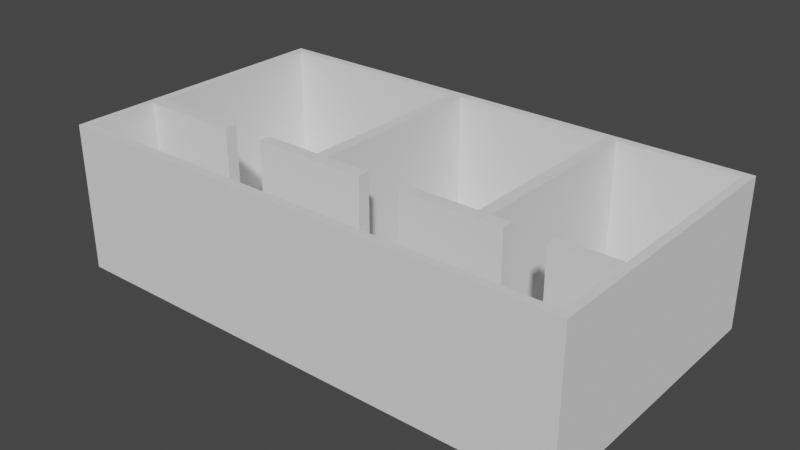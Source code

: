 # Source: apartment.blend  (saved by Blender 3.6.11; exported with 4.5.12 LTS)
import bpy
from mathutils import Matrix  # noqa: F401  (used for matrix-valued properties, if any)

bpy.ops.wm.read_factory_settings(use_empty=True)
scene = bpy.context.scene
scene.name = 'Scene'

# ---- collections
col_collection = bpy.data.collections.new('Collection'); scene.collection.children.link(col_collection)

# ---- world
world_world = bpy.data.worlds.new('World'); scene.world = world_world
world_world.use_nodes = True; world_world.node_tree.nodes.clear()
_N = world_world.node_tree.nodes; _L = world_world.node_tree.links
n0 = _N.new('ShaderNodeOutputWorld'); n0.name = 'World Output'; n0.location = (300, 300)
n1 = _N.new('ShaderNodeBackground'); n1.name = 'Background'; n1.location = (10, 300)
n1.inputs[0].default_value = (0.05088, 0.05088, 0.05088, 1.0)
_L.new(n1.outputs[0], n0.inputs[0])
n0.is_active_output = True
world_world.color = (0.05088, 0.05088, 0.05088)
world_world.use_sun_shadow = False
world_world.sun_shadow_jitter_overblur = 0.0

# ---- meshes
me_plane = bpy.data.meshes.new('Plane')
me_plane.from_pydata([(-10.36, -6.645, 0.0), (10.94, -6.645, 0.0), (-10.36, 5.149, 0.0), (10.94, 5.149, 0.0), (-10.36, 5.149, -0.3761), (-10.36, -6.645, -0.3761), (10.94, -6.645, -0.3761), (10.94, 5.149, -0.3761), (-10.02, -6.302, 0.0), (-10.02, 4.805, 0.0), (10.59, 4.805, 0.0), (10.59, -6.302, 0.0), (-10.02, -3.412, 0.0), (10.59, -3.412, 0.0), (10.59, -2.904, 0.0), (-10.02, -2.904, 0.0), (-1.694, -2.904, 0.0), (-1.2, -2.904, 0.0), (-1.694, 4.805, 0.0), (-1.2, 4.805, 0.0), (5.305, -2.904, 0.0), (5.799, -2.904, 0.0), (5.305, 4.805, 0.0), (5.799, 4.805, 0.0), (-5.861, -3.412, 0.0), (-5.861, -2.904, 0.0), (-4.073, -3.412, 0.0), (-4.073, -2.904, 0.0), (0.7039, -3.412, 0.0), (0.7039, -2.904, 0.0), (2.445, -3.412, 0.0), (2.445, -2.904, 0.0), (6.621, -3.412, 0.0), (6.621, -2.904, 0.0), (8.197, -3.412, 0.0), (8.197, -2.904, 0.0), (-10.36, 5.149, 5.675), (-10.36, -6.645, 5.675), (10.94, -6.645, 5.675), (10.94, 5.149, 5.675), (-10.02, -3.412, 5.675), (-10.02, -6.302, 5.675), (10.59, -6.302, 5.675), (-1.694, 4.805, 5.675), (-10.02, 4.805, 5.675), (10.59, -2.904, 5.675), (10.59, 4.805, 5.675), (-10.02, -2.904, 5.675), (10.59, -3.412, 5.675), (-1.694, -2.904, 5.675), (-1.2, -2.904, 5.675), (-1.2, 4.805, 5.675), (5.305, -2.904, 5.675), (5.799, -2.904, 5.675), (5.799, 4.805, 5.675), (5.305, 4.805, 5.675), (-5.861, -2.904, 5.675), (-5.861, -3.412, 5.675), (-4.073, -2.904, 5.675), (-4.073, -3.412, 5.675), (0.7039, -2.904, 5.675), (0.7039, -3.412, 5.675), (2.445, -2.904, 5.675), (2.445, -3.412, 5.675), (6.621, -2.904, 5.675), (6.621, -3.412, 5.675), (8.197, -2.904, 5.675), (8.197, -3.412, 5.675)], [], [(18, 16, 27, 25, 15, 9), (5, 6, 7, 4), (3, 2, 4, 7), (0, 1, 6, 5), (1, 3, 7, 6), (2, 0, 5, 4), (34, 13, 48, 67), (24, 25, 56, 57), (26, 28, 61, 59), (21, 23, 54, 53), (20, 31, 62, 52), (22, 20, 52, 55), (14, 35, 66, 45), (29, 28, 30, 31), (17, 19, 51, 50), (25, 24, 26, 27), (2, 3, 39, 36), (33, 32, 34, 35), (33, 21, 53, 64), (8, 12, 24, 26, 28, 30, 32, 34, 13, 11), (29, 31, 20, 22, 19, 17), (14, 35, 33, 21, 23, 10), (37, 36, 44, 47, 40, 41), (36, 39, 46, 54, 55, 51, 43, 44), (39, 38, 42, 48, 45, 46), (38, 37, 41, 42), (40, 57, 56, 47), (43, 49, 50, 51), (53, 54, 55, 52), (62, 63, 65, 64, 53, 52), (58, 59, 61, 60, 50, 49), (66, 67, 48, 45), (27, 26, 59, 58), (11, 13, 48, 42), (28, 29, 60, 61), (25, 15, 47, 56), (31, 30, 63, 62), (9, 15, 47, 44), (32, 33, 64, 65), (12, 24, 57, 40), (35, 34, 67, 66), (12, 8, 41, 40), (29, 17, 50, 60), (10, 23, 54, 46), (8, 11, 42, 41), (0, 2, 36, 37), (30, 32, 65, 63), (18, 9, 44, 43), (16, 27, 58, 49), (1, 0, 37, 38), (14, 10, 46, 45), (22, 19, 51, 55), (3, 1, 38, 39), (18, 16, 49, 43)])
_uv = me_plane.uv_layers.new(name='UVMap')
_uv.uv.foreach_set('vector', [0.5, 0.9667, 0.5, 0.7333, 0.3358, 0.7333, 0.2124, 0.7333, 0.01907, 0.7333, 0.01907, 0.9667, 0.0, 0.0, 1.0, 0.0, 1.0, 1.0, 0.0, 1.0, 1.0, 1.0, 0.0, 1.0, 0.0, 1.0, 1.0, 1.0, 0.0, 0.0, 1.0, 0.0, 1.0, 0.0, 0.0, 0.0, 1.0, 0.0, 1.0, 1.0, 1.0, 1.0, 1.0, 0.0, 0.0, 1.0, 0.0, 0.0, 0.0, 0.0, 0.0, 1.0, 0.9062, 0.5, 0.9809, 0.5, 0.9809, 0.5, 0.9062, 0.5, 0.1745, 0.5, 0.2124, 0.7333, 0.2124, 0.7333, 0.1745, 0.5, 0.2738, 0.5, 0.5391, 0.5, 0.5391, 0.5, 0.2738, 0.5, 0.8088, 0.7333, 0.0, 0.0, 0.0, 0.0, 0.8088, 0.7333, 0.0, 0.0, 0.6951, 0.7333, 0.6951, 0.7333, 0.0, 0.0, 0.8776, 0.9667, 0.0, 0.0, 0.0, 0.0, 0.8776, 0.9667, 0.9809, 0.7333, 0.9191, 0.7333, 0.9191, 0.7333, 0.9809, 0.7333, 0.615, 0.7333, 0.5391, 0.5, 0.6358, 0.5, 0.6951, 0.7333, 0.5274, 0.7333, 0.7405, 0.9667, 0.7405, 0.9667, 0.5274, 0.7333, 0.2124, 0.7333, 0.1745, 0.5, 0.2738, 0.5, 0.3358, 0.7333, 0.0, 1.0, 1.0, 1.0, 1.0, 1.0, 0.0, 1.0, 0.8466, 0.7333, 0.8187, 0.5, 0.9062, 0.5, 0.9191, 0.7333, 0.8466, 0.7333, 0.8088, 0.7333, 0.8088, 0.7333, 0.8466, 0.7333, 0.01907, 0.03335, 0.01907, 0.5, 0.1745, 0.5, 0.2738, 0.5, 0.5391, 0.5, 0.6358, 0.5, 0.8187, 0.5, 0.9062, 0.5, 0.9809, 0.5, 0.9809, 0.03335, 0.615, 0.7333, 0.6951, 0.7333, 0.0, 0.0, 0.8776, 0.9667, 0.7405, 0.9667, 0.5274, 0.7333, 0.9809, 0.7333, 0.9191, 0.7333, 0.8466, 0.7333, 0.8088, 0.7333, 0.0, 0.0, 0.9809, 0.9667, 0.0, 0.0, 0.0, 1.0, 0.01907, 0.9667, 0.01907, 0.7333, 0.01907, 0.5, 0.01907, 0.03335, 0.0, 1.0, 1.0, 1.0, 0.9809, 0.9667, 0.8897, 0.9667, 0.8776, 0.9667, 0.7405, 0.9667, 0.5, 0.9667, 0.01907, 0.9667, 1.0, 1.0, 1.0, 0.0, 0.9809, 0.03335, 0.9809, 0.5, 0.9809, 0.7333, 0.9809, 0.9667, 1.0, 0.0, 0.0, 0.0, 0.01907, 0.03335, 0.9809, 0.03335, 0.01907, 0.5, 0.1745, 0.5, 0.2124, 0.7333, 0.01907, 0.7333, 0.5, 0.9667, 0.5, 0.7333, 0.5274, 0.7333, 0.7405, 0.9667, 0.0, 0.0, 0.0, 0.0, 0.0, 0.0, 0.0, 0.0, 0.6951, 0.7333, 0.6358, 0.5, 0.8187, 0.5, 0.8466, 0.7333, 0.8088, 0.7333, 0.7861, 0.7333, 0.3358, 0.7333, 0.2738, 0.5, 0.5391, 0.5, 0.615, 0.7333, 0.5274, 0.7333, 0.5, 0.7333, 0.9191, 0.7333, 0.9062, 0.5, 0.9809, 0.5, 0.9809, 0.7333, 0.3358, 0.7333, 0.2738, 0.5, 0.2738, 0.5, 0.3358, 0.7333, 0.9809, 0.03335, 0.9809, 0.5, 0.9809, 0.5, 0.9809, 0.03335, 0.5391, 0.5, 0.615, 0.7333, 0.615, 0.7333, 0.5391, 0.5, 0.2124, 0.7333, 0.01907, 0.7333, 0.01907, 0.7333, 0.2124, 0.7333, 0.6951, 0.7333, 0.6358, 0.5, 0.6358, 0.5, 0.6951, 0.7333, 0.01907, 0.9667, 0.01907, 0.7333, 0.01907, 0.7333, 0.01907, 0.9667, 0.8187, 0.5, 0.8466, 0.7333, 0.8466, 0.7333, 0.8187, 0.5, 0.01907, 0.5, 0.1745, 0.5, 0.1745, 0.5, 0.01907, 0.5, 0.9191, 0.7333, 0.9062, 0.5, 0.9062, 0.5, 0.9191, 0.7333, 0.01907, 0.5, 0.01907, 0.03335, 0.01907, 0.03335, 0.01907, 0.5, 0.615, 0.7333, 0.5274, 0.7333, 0.5274, 0.7333, 0.615, 0.7333, 0.9809, 0.9667, 0.0, 0.0, 0.0, 0.0, 0.9809, 0.9667, 0.01907, 0.03335, 0.9809, 0.03335, 0.9809, 0.03335, 0.01907, 0.03335, 0.0, 0.0, 0.0, 1.0, 0.0, 1.0, 0.0, 0.0, 0.6358, 0.5, 0.8187, 0.5, 0.8187, 0.5, 0.6358, 0.5, 0.5, 0.9667, 0.01907, 0.9667, 0.01907, 0.9667, 0.5, 0.9667, 0.5, 0.7333, 0.3358, 0.7333, 0.3358, 0.7333, 0.5, 0.7333, 1.0, 0.0, 0.0, 0.0, 0.0, 0.0, 1.0, 0.0, 0.9809, 0.7333, 0.9809, 0.9667, 0.9809, 0.9667, 0.9809, 0.7333, 0.8776, 0.9667, 0.7405, 0.9667, 0.7405, 0.9667, 0.8776, 0.9667, 1.0, 1.0, 1.0, 0.0, 1.0, 0.0, 1.0, 1.0, 0.5, 0.9667, 0.5, 0.7333, 0.5, 0.7333, 0.5, 0.9667])
me_plane.update()

# ---- objects
ob_plane = bpy.data.objects.new('Plane', me_plane)
ob_empty = bpy.data.objects.new('Empty', None)

# ---- transforms, parenting, visibility, modifiers, constraints
ob_plane.location = (0.0, 0.0, 0.0)
ob_empty.location = (0.02451, -0.4475, -1.036)
ob_empty.scale = (5.599, 5.599, 5.599)
ob_empty.empty_display_type = 'IMAGE'
ob_empty.empty_display_size = 5.0

# ---- collection membership
col_collection.objects.link(ob_plane)
col_collection.objects.link(ob_empty)

# ---- scene / render settings (as saved in the file)
scene.frame_start = 1; scene.frame_end = 250; scene.frame_set(1)
scene.render.engine = 'BLENDER_EEVEE_NEXT'
scene.cycles.sampling_pattern = 'TABULATED_SOBOL'
scene.view_settings.view_transform = 'Filmic'
bpy.context.view_layer.update()

# ---- added for rendering (the .blend has no active camera and no usable light): camera, sun
cam_auto = bpy.data.cameras.new('AutoCamera')
cam_auto.lens = 50.0
cam_auto.sensor_width = 36.0
cam_auto.clip_end = 1000.0
ob_auto_camera = bpy.data.objects.new('AutoCamera', cam_auto)
scene.collection.objects.link(ob_auto_camera)
ob_auto_camera.location = (23.4972, -28.5993, 21.2168)
ob_auto_camera.rotation_euler = (1.09748, -7.21219e-08, 0.694738)
scene.camera = ob_auto_camera
light_auto_sun = bpy.data.lights.new('AutoSun', 'SUN')
light_auto_sun.energy = 3.0
light_auto_sun.angle = 0.0523599
ob_auto_sun = bpy.data.objects.new('AutoSun', light_auto_sun)
scene.collection.objects.link(ob_auto_sun)
ob_auto_sun.rotation_euler = (0.872665, 0.174533, 0.523599)
bpy.context.view_layer.update()
